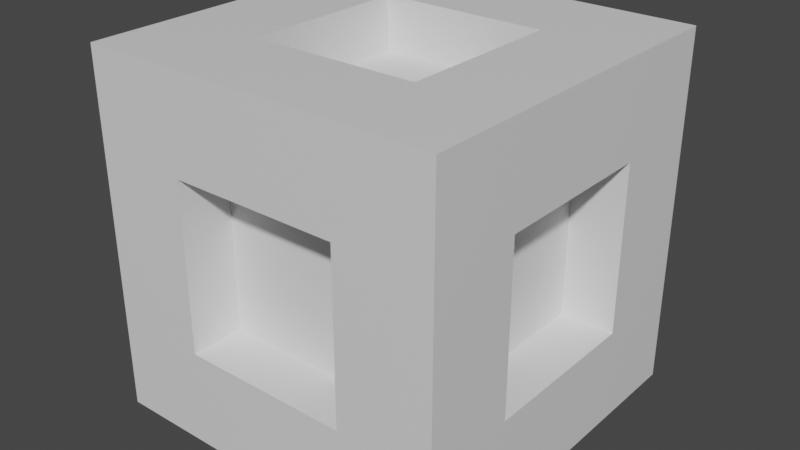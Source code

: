 # Source: cool_cube.blend  (saved by Blender 2.91.10; exported with 4.5.12 LTS)
import bpy
from mathutils import Matrix  # noqa: F401  (used for matrix-valued properties, if any)

bpy.ops.wm.read_factory_settings(use_empty=True)
scene = bpy.context.scene
scene.name = 'Scene'

# ---- collections
col_collection = bpy.data.collections.new('Collection'); scene.collection.children.link(col_collection)

# ---- materials (node trees are filled in below, after node groups)
mat_material = bpy.data.materials.new('Material')
mat_material.alpha_threshold = 0.0
mat_material.use_transparent_shadow = False
mat_material.line_color = (0.0, 0.0, 0.0, 1.0)

# ---- material node trees
mat_material.use_nodes = True; mat_material.node_tree.nodes.clear()
_N = mat_material.node_tree.nodes; _L = mat_material.node_tree.links
n0 = _N.new('ShaderNodeOutputMaterial'); n0.name = 'Material Output'; n0.location = (300, 300)
n1 = _N.new('ShaderNodeBsdfPrincipled'); n1.name = 'Principled BSDF'; n1.location = (10, 300)
n1.distribution = 'GGX'
n1.subsurface_method = 'BURLEY'
n1.inputs[2].default_value = 0.4
n1.inputs[3].default_value = 1.45
n1.inputs[27].default_value = (0.0, 0.0, 0.0, 1.0)
n1.inputs[28].default_value = 1.0
_L.new(n1.outputs[0], n0.inputs[0])
n0.is_active_output = True

# ---- world
world_world = bpy.data.worlds.new('World'); scene.world = world_world
world_world.use_nodes = True; world_world.node_tree.nodes.clear()
_N = world_world.node_tree.nodes; _L = world_world.node_tree.links
n0 = _N.new('ShaderNodeOutputWorld'); n0.name = 'World Output'; n0.location = (300, 300)
n1 = _N.new('ShaderNodeBackground'); n1.name = 'Background'; n1.location = (10, 300)
n1.inputs[0].default_value = (0.05088, 0.05088, 0.05088, 1.0)
_L.new(n1.outputs[0], n0.inputs[0])
n0.is_active_output = True
world_world.color = (0.05088, 0.05088, 0.05088)
world_world.use_sun_shadow = False
world_world.sun_shadow_jitter_overblur = 0.0

# ---- meshes
me_cube = bpy.data.meshes.new('Cube')
me_cube.from_pydata([(1.0, 1.0, 1.0), (1.0, 1.0, -1.0), (1.0, -1.0, 1.0), (1.0, -1.0, -1.0), (-1.0, 1.0, 1.0), (-1.0, 1.0, -1.0), (-1.0, -1.0, 1.0), (-1.0, -1.0, -1.0), (0.47, 0.47, 1.0), (-0.47, 0.47, 1.0), (-0.47, -0.47, 1.0), (0.47, -0.47, 1.0), (0.47, -1.0, -0.47), (0.47, -1.0, 0.47), (-0.47, -1.0, 0.47), (-0.47, -1.0, -0.47), (-1.0, -0.47, -0.47), (-1.0, -0.47, 0.47), (-1.0, 0.47, 0.47), (-1.0, 0.47, -0.47), (-0.47, 0.47, -1.0), (0.47, 0.47, -1.0), (0.47, -0.47, -1.0), (-0.47, -0.47, -1.0), (1.0, 0.47, -0.47), (1.0, 0.47, 0.47), (1.0, -0.47, 0.47), (1.0, -0.47, -0.47), (-0.47, 1.0, -0.47), (-0.47, 1.0, 0.47), (0.47, 1.0, 0.47), (0.47, 1.0, -0.47), (-0.47, 0.47, 0.7002), (0.47, 0.47, 0.7002), (0.47, -0.47, 0.7002), (-0.47, -0.47, 0.7002), (0.47, -0.7002, 0.47), (0.47, -0.7002, -0.47), (-0.47, -0.7002, -0.47), (-0.47, -0.7002, 0.47), (-0.7002, -0.47, -0.47), (-0.7002, -0.47, 0.47), (-0.7002, 0.47, -0.47), (-0.7002, 0.47, 0.47), (0.47, 0.47, -0.7002), (-0.47, 0.47, -0.7002), (-0.47, -0.47, -0.7002), (0.47, -0.47, -0.7002), (0.7002, 0.47, 0.47), (0.7002, 0.47, -0.47), (0.7002, -0.47, -0.47), (0.7002, -0.47, 0.47), (-0.47, 0.7002, 0.47), (-0.47, 0.7002, -0.47), (0.47, 0.7002, -0.47), (0.47, 0.7002, 0.47)], [], [(13, 14, 39, 36), (24, 25, 48, 49), (19, 16, 40, 42), (9, 10, 35, 32), (20, 21, 44, 45), (15, 12, 37, 38), (0, 4, 9, 8), (4, 6, 10, 9), (6, 2, 11, 10), (2, 0, 8, 11), (3, 2, 13, 12), (2, 6, 14, 13), (6, 7, 15, 14), (7, 3, 12, 15), (7, 6, 17, 16), (6, 4, 18, 17), (4, 5, 19, 18), (5, 7, 16, 19), (5, 1, 21, 20), (1, 3, 22, 21), (3, 7, 23, 22), (7, 5, 20, 23), (1, 0, 25, 24), (0, 2, 26, 25), (2, 3, 27, 26), (3, 1, 24, 27), (5, 4, 29, 28), (4, 0, 30, 29), (0, 1, 31, 30), (1, 5, 28, 31), (33, 32, 35, 34), (37, 36, 39, 38), (40, 41, 43, 42), (45, 44, 47, 46), (49, 48, 51, 50), (53, 52, 55, 54), (23, 20, 45, 46), (28, 29, 52, 53), (10, 11, 34, 35), (17, 18, 43, 41), (27, 24, 49, 50), (14, 15, 38, 39), (21, 22, 47, 44), (31, 28, 53, 54), (18, 19, 42, 43), (25, 26, 51, 48), (22, 23, 46, 47), (29, 30, 55, 52), (26, 27, 50, 51), (30, 31, 54, 55), (8, 9, 32, 33), (12, 13, 36, 37), (11, 8, 33, 34), (16, 17, 41, 40)])
_uv = me_cube.uv_layers.new(name='UVMap')
_uv.uv.foreach_set('vector', [0.5588, 0.8162, 0.5588, 0.9338, 0.5588, 0.9338, 0.5588, 0.8162, 0.4412, 0.5662, 0.5588, 0.5662, 0.5588, 0.5662, 0.4412, 0.5662, 0.4412, 0.1838, 0.4412, 0.06625, 0.4412, 0.06625, 0.4412, 0.1838, 0.8088, 0.5662, 0.8088, 0.6838, 0.8088, 0.6838, 0.8088, 0.5662, 0.1912, 0.5662, 0.3088, 0.5662, 0.3088, 0.5662, 0.1912, 0.5662, 0.4412, 0.9338, 0.4412, 0.8162, 0.4412, 0.8162, 0.4412, 0.9338, 0.625, 0.5, 0.875, 0.5, 0.8088, 0.5662, 0.6912, 0.5662, 0.875, 0.5, 0.875, 0.75, 0.8088, 0.6838, 0.8088, 0.5662, 0.875, 0.75, 0.625, 0.75, 0.6912, 0.6838, 0.8088, 0.6838, 0.625, 0.75, 0.625, 0.5, 0.6912, 0.5662, 0.6912, 0.6838, 0.375, 0.75, 0.625, 0.75, 0.5588, 0.8162, 0.4412, 0.8162, 0.625, 0.75, 0.625, 1.0, 0.5588, 0.9338, 0.5588, 0.8162, 0.625, 1.0, 0.375, 1.0, 0.4412, 0.9338, 0.5588, 0.9338, 0.375, 1.0, 0.375, 0.75, 0.4412, 0.8162, 0.4412, 0.9338, 0.375, 0.0, 0.625, 0.0, 0.5588, 0.06625, 0.4412, 0.06625, 0.625, 0.0, 0.625, 0.25, 0.5588, 0.1838, 0.5588, 0.06625, 0.625, 0.25, 0.375, 0.25, 0.4412, 0.1838, 0.5588, 0.1838, 0.375, 0.25, 0.375, 0.0, 0.4412, 0.06625, 0.4412, 0.1838, 0.125, 0.5, 0.375, 0.5, 0.3088, 0.5662, 0.1912, 0.5662, 0.375, 0.5, 0.375, 0.75, 0.3088, 0.6838, 0.3088, 0.5662, 0.375, 0.75, 0.125, 0.75, 0.1912, 0.6838, 0.3088, 0.6838, 0.125, 0.75, 0.125, 0.5, 0.1912, 0.5662, 0.1912, 0.6838, 0.375, 0.5, 0.625, 0.5, 0.5588, 0.5662, 0.4412, 0.5662, 0.625, 0.5, 0.625, 0.75, 0.5588, 0.6838, 0.5588, 0.5662, 0.625, 0.75, 0.375, 0.75, 0.4412, 0.6838, 0.5588, 0.6838, 0.375, 0.75, 0.375, 0.5, 0.4412, 0.5662, 0.4412, 0.6838, 0.375, 0.25, 0.625, 0.25, 0.5588, 0.3162, 0.4412, 0.3162, 0.625, 0.25, 0.625, 0.5, 0.5588, 0.4338, 0.5588, 0.3162, 0.625, 0.5, 0.375, 0.5, 0.4412, 0.4338, 0.5588, 0.4338, 0.375, 0.5, 0.375, 0.25, 0.4412, 0.3162, 0.4412, 0.4338, 0.6912, 0.5662, 0.8088, 0.5662, 0.8088, 0.6838, 0.6912, 0.6838, 0.4412, 0.8162, 0.5588, 0.8162, 0.5588, 0.9338, 0.4412, 0.9338, 0.4412, 0.06625, 0.5588, 0.06625, 0.5588, 0.1838, 0.4412, 0.1838, 0.1912, 0.5662, 0.3088, 0.5662, 0.3088, 0.6838, 0.1912, 0.6838, 0.4412, 0.5662, 0.5588, 0.5662, 0.5588, 0.6838, 0.4412, 0.6838, 0.4412, 0.3162, 0.5588, 0.3162, 0.5588, 0.4338, 0.4412, 0.4338, 0.1912, 0.6838, 0.1912, 0.5662, 0.1912, 0.5662, 0.1912, 0.6838, 0.4412, 0.3162, 0.5588, 0.3162, 0.5588, 0.3162, 0.4412, 0.3162, 0.8088, 0.6838, 0.6912, 0.6838, 0.6912, 0.6838, 0.8088, 0.6838, 0.5588, 0.06625, 0.5588, 0.1838, 0.5588, 0.1838, 0.5588, 0.06625, 0.4412, 0.6838, 0.4412, 0.5662, 0.4412, 0.5662, 0.4412, 0.6838, 0.5588, 0.9338, 0.4412, 0.9338, 0.4412, 0.9338, 0.5588, 0.9338, 0.3088, 0.5662, 0.3088, 0.6838, 0.3088, 0.6838, 0.3088, 0.5662, 0.4412, 0.4338, 0.4412, 0.3162, 0.4412, 0.3162, 0.4412, 0.4338, 0.5588, 0.1838, 0.4412, 0.1838, 0.4412, 0.1838, 0.5588, 0.1838, 0.5588, 0.5662, 0.5588, 0.6838, 0.5588, 0.6838, 0.5588, 0.5662, 0.3088, 0.6838, 0.1912, 0.6838, 0.1912, 0.6838, 0.3088, 0.6838, 0.5588, 0.3162, 0.5588, 0.4338, 0.5588, 0.4338, 0.5588, 0.3162, 0.5588, 0.6838, 0.4412, 0.6838, 0.4412, 0.6838, 0.5588, 0.6838, 0.5588, 0.4338, 0.4412, 0.4338, 0.4412, 0.4338, 0.5588, 0.4338, 0.6912, 0.5662, 0.8088, 0.5662, 0.8088, 0.5662, 0.6912, 0.5662, 0.4412, 0.8162, 0.5588, 0.8162, 0.5588, 0.8162, 0.4412, 0.8162, 0.6912, 0.6838, 0.6912, 0.5662, 0.6912, 0.5662, 0.6912, 0.6838, 0.4412, 0.06625, 0.5588, 0.06625, 0.5588, 0.06625, 0.4412, 0.06625])
me_cube.materials.append(mat_material)
me_cube.use_remesh_preserve_volume = False
me_cube.use_remesh_preserve_attributes = False
me_cube.use_mirror_vertex_groups = False
me_cube.update()

# ---- objects
ob_cube = bpy.data.objects.new('Cube', me_cube)

# ---- transforms, parenting, visibility, modifiers, constraints
ob_cube.location = (0.0, 0.0, 0.0)
ob_cube.lock_rotations_4d = False
ob_cube.empty_display_type = 'ARROWS'
ob_cube.lineart.crease_threshold = 0.0

# ---- collection membership
col_collection.objects.link(ob_cube)

# ---- scene / render settings (as saved in the file)
scene.frame_start = 1; scene.frame_end = 250; scene.frame_set(1)
scene.render.engine = 'BLENDER_EEVEE_NEXT'
scene.cycles.use_denoising = False
scene.cycles.samples = 128
scene.cycles.sampling_pattern = 'TABULATED_SOBOL'
scene.cycles.use_adaptive_sampling = False
scene.cycles.use_light_tree = False
scene.view_settings.view_transform = 'Filmic'
bpy.context.view_layer.update()

# ---- added for rendering (the .blend has no active camera and no usable light): camera, sun
cam_auto = bpy.data.cameras.new('AutoCamera')
cam_auto.lens = 50.0
cam_auto.sensor_width = 36.0
cam_auto.clip_end = 1000.0
ob_auto_camera = bpy.data.objects.new('AutoCamera', cam_auto)
scene.collection.objects.link(ob_auto_camera)
ob_auto_camera.location = (3.20507, -3.84609, 2.56406)
ob_auto_camera.rotation_euler = (1.09748, -7.21219e-08, 0.694738)
scene.camera = ob_auto_camera
light_auto_sun = bpy.data.lights.new('AutoSun', 'SUN')
light_auto_sun.energy = 3.0
light_auto_sun.angle = 0.0523599
ob_auto_sun = bpy.data.objects.new('AutoSun', light_auto_sun)
scene.collection.objects.link(ob_auto_sun)
ob_auto_sun.rotation_euler = (0.872665, 0.174533, 0.523599)
bpy.context.view_layer.update()
